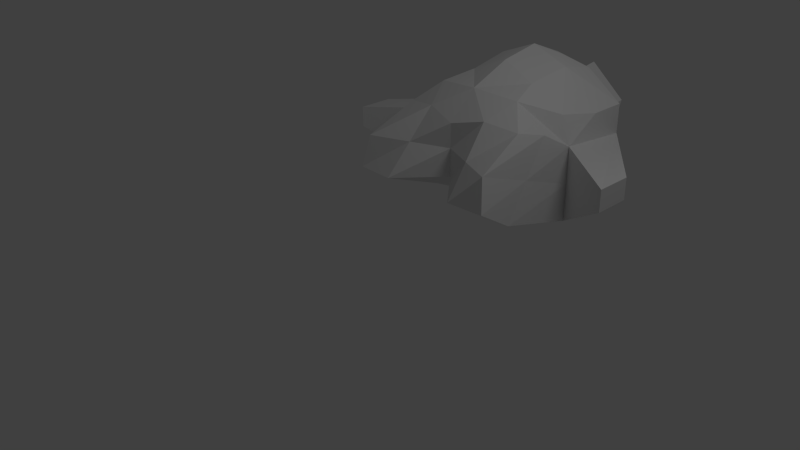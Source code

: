 # Source: walker.blend  (saved by Blender 2.64.0; exported with 4.5.12 LTS)
import bpy
from mathutils import Matrix  # noqa: F401  (used for matrix-valued properties, if any)

bpy.ops.wm.read_factory_settings(use_empty=True)
scene = bpy.context.scene
scene.name = 'Scene'

# ---- collections
col_collection_1 = bpy.data.collections.new('Collection 1'); scene.collection.children.link(col_collection_1)

# ---- world
world_world = bpy.data.worlds.new('World'); scene.world = world_world
world_world.color = (0.05088, 0.05088, 0.05088)
world_world.use_sun_shadow = False
world_world.sun_shadow_jitter_overblur = 0.0
world_world.cycles.sampling_method = 'MANUAL'
world_world.cycles.sample_map_resolution = 256

# ---- cameras
cam_camera = bpy.data.cameras.new('Camera')
cam_camera.clip_end = 100.0
cam_camera.lens = 35.0
cam_camera.sensor_width = 32.0
cam_camera.sensor_height = 18.0
cam_camera.ortho_scale = 7.314
cam_camera.dof.focus_distance = 0.0
cam_camera.dof.aperture_fstop = 128.0

# ---- lights
light_lamp = bpy.data.lights.new('Lamp', 'POINT')
light_lamp.transmission_factor = 0.0
light_lamp.cutoff_distance = 30.0
light_lamp.energy = 100.0
light_lamp.shadow_buffer_clip_start = 1.001
light_lamp.shadow_soft_size = 1.0
light_lamp.shadow_maximum_resolution = 0.006
light_lamp.use_absolute_resolution = True
light_lamp.cycles.use_multiple_importance_sampling = False

# ---- meshes
me_cube_003 = bpy.data.meshes.new('Cube.003')
me_cube_003.from_pydata([(-0.2766, 0.093, 1.11), (-0.2766, 2.638, 0.5152), (1.723, 2.638, 0.5152), (1.723, 0.093, 1.11), (0.1308, 1.124, 2.091), (-0.2766, 2.638, 1.8), (1.723, 2.638, 1.8), (1.316, 1.124, 2.091), (-0.1637, 1.623, 1.879), (-0.2766, 2.638, 1.412), (-0.2766, 1.638, 0.5152), (-0.1304, 0.8415, 1.838), (0.7234, 2.638, 2.277), (1.723, 2.638, 1.412), (0.7234, 2.638, 0.5152), (1.61, 1.623, 1.879), (1.577, 0.8415, 1.838), (1.723, 1.638, 0.5152), (0.7234, 1.03, 2.147), (0.7234, 0.638, 1.11), (-0.2766, 1.638, 1.502), (1.723, 1.638, 1.502), (0.7234, 0.638, 1.799), (0.7234, 1.638, 0.5152), (0.7234, 1.595, 2.381), (-0.2766, 2.138, 1.8), (1.223, 2.638, 2.165), (0.2234, 2.638, 2.165), (1.723, 2.138, 1.8), (0.2637, 1.542, 2.183), (1.183, 1.542, 2.183), (0.7234, 2.138, 2.475), (0.2234, 2.138, 2.277), (1.223, 2.138, 2.277), (0.4734, 2.388, 2.343), (0.9734, 2.388, 2.343), (-1.229, 1.423, 1.183), (2.676, 1.423, 1.183), (-1.229, 1.423, 1.46), (-1.229, 0.9442, 1.183), (2.676, 1.423, 1.46), (2.676, 0.9442, 1.183), (-1.229, 0.9442, 1.46), (2.676, 0.9442, 1.46), (-0.2766, 0.5684, 0.8125), (1.65, 0.1702, 1.529), (1.223, 0.06843, 1.11), (-0.2035, 0.1702, 1.529), (1.723, 0.5684, 0.8125), (0.2234, 0.06843, 1.11), (-0.2766, 1.638, 1.015), (-0.2035, 1.24, 1.731), (1.723, 1.638, 1.015), (1.65, 1.24, 1.731), (0.7234, 0.638, 1.48), (1.15, 0.7397, 1.899), (0.2965, 0.7397, 1.899), (1.223, 1.638, 0.5152), (0.2234, 1.638, 0.5152), (0.7234, 1.138, 0.8125), (1.687, 0.9041, 1.272), (0.2599, 0.4041, 1.504), (-0.2401, 0.9041, 1.272), (1.187, 0.4041, 1.504), (1.223, 0.8532, 0.8125), (0.2234, 0.8532, 0.8125), (-0.2766, 2.638, 0.9635), (1.473, 2.638, 1.983), (1.723, 2.638, 0.9635), (0.2234, 2.638, 0.5152), (-0.2766, 2.638, 1.606), (-0.02661, 2.638, 1.983), (1.723, 2.638, 1.606), (1.223, 2.638, 0.5152), (0.7234, 2.972, 1.015), (0.7234, 2.972, 1.896), (0.2234, 2.972, 1.464), (1.223, 2.972, 1.464), (0.9734, 2.638, 2.221), (0.4734, 2.638, 2.221), (1.223, 2.779, 0.9894), (0.2234, 2.779, 0.9894), (0.7234, 3.858, 1.589), (0.7234, 3.474, 1.089), (0.7234, 3.474, 1.97), (0.2234, 3.474, 1.537), (1.223, 3.474, 1.537), (1.223, 3.281, 1.063), (0.2234, 3.281, 1.063)], [], [(40, 37, 2, 68, 13), (80, 68, 2, 73), (60, 45, 3, 48), (61, 47, 0, 49), (23, 14, 73, 2, 17, 57), (32, 27, 71, 5, 25), (62, 50, 10, 44), (4, 8, 20, 51, 11), (8, 25, 5, 70, 9, 20), (81, 74, 14, 69), (27, 79, 12, 75), (12, 78, 26, 75), (17, 2, 37, 41), (6, 28, 15, 21, 13, 72), (15, 7, 16, 53, 21), (63, 54, 19, 46), (18, 22, 55), (4, 11, 56), (64, 57, 17, 48), (65, 58, 23, 59), (10, 1, 69, 14, 23, 58), (18, 24, 29), (7, 15, 30), (33, 26, 35), (29, 32, 25, 8), (24, 31, 32, 29), (32, 31, 34), (30, 33, 31, 24), (15, 28, 33, 30), (28, 6, 67, 26, 33), (12, 79, 27, 34), (31, 12, 34), (27, 32, 34), (12, 35, 26, 78), (12, 31, 35), (31, 33, 35), (24, 18, 30), (18, 7, 30), (8, 4, 29), (4, 18, 29), (42, 38, 36, 39), (40, 43, 41, 37), (21, 52, 17, 41, 43), (9, 66, 1, 36, 38), (39, 36, 1, 10), (42, 39, 10, 50, 20), (43, 40, 13, 21), (38, 42, 20, 9), (52, 60, 48, 17), (21, 53, 60, 52), (53, 16, 45, 60), (54, 61, 49, 19), (22, 56, 61, 54), (56, 11, 47, 61), (47, 62, 44, 0), (11, 51, 62, 47), (51, 20, 50, 62), (45, 63, 46, 3), (16, 55, 63, 45), (55, 22, 54, 63), (46, 64, 48, 3), (19, 59, 64, 46), (59, 23, 57, 64), (49, 65, 59, 19), (0, 44, 65, 49), (44, 10, 58, 65), (22, 18, 56), (18, 4, 56), (16, 7, 55), (7, 18, 55), (74, 80, 73, 14), (75, 77, 86, 84), (77, 13, 68, 80), (66, 81, 69, 1), (9, 76, 81, 66), (74, 81, 88, 83), (70, 5, 76, 9), (87, 86, 77, 80), (81, 76, 85, 88), (77, 6, 72, 13), (5, 71, 76), (67, 6, 77), (71, 75, 76), (75, 67, 77), (71, 27, 75), (75, 26, 67), (82, 86, 87, 83), (85, 82, 83, 88), (85, 84, 82), (84, 86, 82), (76, 75, 84, 85), (80, 74, 83, 87)])
me_cube_003.use_remesh_preserve_volume = False
me_cube_003.use_remesh_preserve_attributes = False
me_cube_003.use_mirror_vertex_groups = False
me_cube_003.update()

# ---- objects
ob_cube = bpy.data.objects.new('Cube', me_cube_003)
ob_lamp = bpy.data.objects.new('Lamp', light_lamp)
ob_camera = bpy.data.objects.new('Camera', cam_camera)

# ---- transforms, parenting, visibility, modifiers, constraints
ob_cube.location = (0.0, 0.0, 0.0)
ob_cube.lineart.crease_threshold = 0.0
ob_lamp.location = (4.076, 1.005, 5.904)
ob_lamp.rotation_euler = (0.6503, 0.05522, 1.866)
ob_lamp.lock_rotations_4d = False
ob_lamp.empty_display_type = 'ARROWS'
ob_lamp.color = (0.0, 0.0, 0.0, 0.0)
ob_lamp.lineart.crease_threshold = 0.0
ob_camera.location = (7.481, -6.508, 5.344)
ob_camera.rotation_euler = (1.109, 0.01082, 0.8149)
ob_camera.lock_rotations_4d = False
ob_camera.empty_display_type = 'ARROWS'
ob_camera.color = (0.0, 0.0, 0.0, 0.0)
ob_camera.display_type = 'WIRE'
ob_camera.lineart.crease_threshold = 0.0

# ---- collection membership
col_collection_1.objects.link(ob_cube)
col_collection_1.objects.link(ob_lamp)
col_collection_1.objects.link(ob_camera)

# ---- scene / render settings (as saved in the file)
scene.camera = ob_camera
scene.frame_start = 1; scene.frame_end = 250; scene.frame_set(1)
scene.render.engine = 'BLENDER_EEVEE_NEXT'
scene.render.image_settings.color_mode = 'RGB'
scene.render.image_settings.compression = 90
scene.render.resolution_percentage = 50
scene.render.dither_intensity = 0.0
scene.render.bake_margin = 2
scene.render.bake_bias = 0.0
scene.cycles.use_denoising = False
scene.cycles.samples = 10
scene.cycles.sampling_pattern = 'TABULATED_SOBOL'
scene.cycles.light_sampling_threshold = 0.0
scene.cycles.use_adaptive_sampling = False
scene.cycles.use_light_tree = False
scene.cycles.blur_glossy = 0.0
scene.cycles.volume_bounces = 1
scene.cycles.pixel_filter_type = 'GAUSSIAN'
scene.cycles.sample_clamp_indirect = 0.0
scene.view_settings.view_transform = 'Standard'
bpy.context.view_layer.update()
